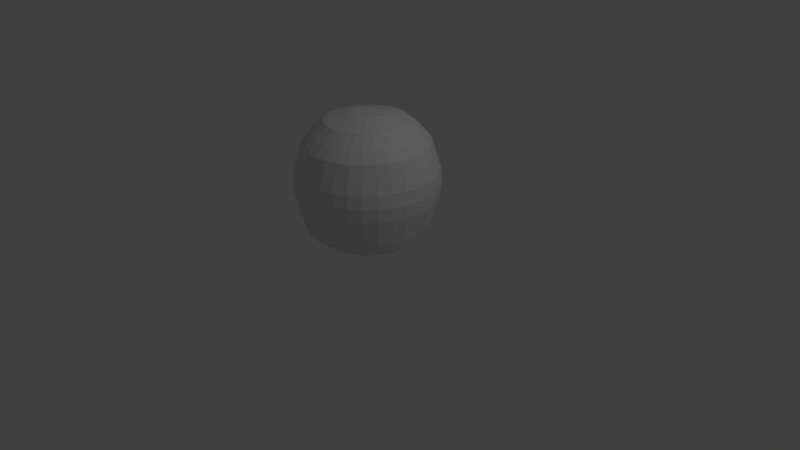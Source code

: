 # Source: Tomato.blend  (saved by Blender 2.78.0; exported with 4.5.12 LTS)
import bpy
from mathutils import Matrix  # noqa: F401  (used for matrix-valued properties, if any)

bpy.ops.wm.read_factory_settings(use_empty=True)
scene = bpy.context.scene
scene.name = 'Scene'

# ---- collections
col_collection_1 = bpy.data.collections.new('Collection 1'); scene.collection.children.link(col_collection_1)

# ---- world
world_world = bpy.data.worlds.new('World'); scene.world = world_world
world_world.color = (0.05088, 0.05088, 0.05088)
world_world.use_sun_shadow = False
world_world.sun_shadow_jitter_overblur = 0.0
world_world.cycles.sampling_method = 'MANUAL'

# ---- cameras
cam_camera = bpy.data.cameras.new('Camera')
cam_camera.clip_end = 100.0
cam_camera.lens = 35.0
cam_camera.sensor_width = 32.0
cam_camera.sensor_height = 18.0
cam_camera.ortho_scale = 7.314
cam_camera.dof.focus_distance = 0.0
cam_camera.dof.aperture_fstop = 128.0

# ---- lights
light_lamp = bpy.data.lights.new('Lamp', 'POINT')
light_lamp.transmission_factor = 0.0
light_lamp.cutoff_distance = 30.0
light_lamp.energy = 100.0
light_lamp.shadow_buffer_clip_start = 1.001
light_lamp.shadow_soft_size = 0.1
light_lamp.shadow_maximum_resolution = 0.006
light_lamp.use_absolute_resolution = True

# ---- meshes
me_cylinder = bpy.data.meshes.new('Cylinder')
me_cylinder.from_pydata([(6.477e-08, 0.2723, -1.0), (7.01e-08, 0.2473, 1.0), (0.05312, 0.2671, -1.0), (0.04824, 0.2425, 1.0), (0.1042, 0.2516, -1.0), (0.09463, 0.2285, 1.0), (0.1513, 0.2264, -1.0), (0.1374, 0.2056, 1.0), (0.1925, 0.1925, -1.0), (0.1749, 0.1749, 1.0), (0.2264, 0.1513, -1.0), (0.2056, 0.1374, 1.0), (0.2516, 0.1042, -1.0), (0.2285, 0.09463, 1.0), (0.2671, 0.05312, -1.0), (0.2425, 0.04824, 1.0), (0.2723, 2.483e-07, -1.0), (0.2473, 2.837e-07, 1.0), (0.2671, -0.05312, -1.0), (0.2425, -0.04824, 1.0), (0.2516, -0.1042, -1.0), (0.2285, -0.09463, 1.0), (0.2264, -0.1513, -1.0), (0.2056, -0.1374, 1.0), (0.1925, -0.1925, -1.0), (0.1749, -0.1749, 1.0), (0.1513, -0.2264, -1.0), (0.1374, -0.2056, 1.0), (0.1042, -0.2516, -1.0), (0.09463, -0.2285, 1.0), (0.05312, -0.2671, -1.0), (0.04824, -0.2425, 1.0), (-2.396e-08, -0.2723, -1.0), (-1.047e-08, -0.2473, 1.0), (-0.05312, -0.2671, -1.0), (-0.04824, -0.2425, 1.0), (-0.1042, -0.2516, -1.0), (-0.09463, -0.2285, 1.0), (-0.1513, -0.2264, -1.0), (-0.1374, -0.2056, 1.0), (-0.1925, -0.1925, -1.0), (-0.1749, -0.1749, 1.0), (-0.2264, -0.1513, -1.0), (-0.2056, -0.1374, 1.0), (-0.2516, -0.1042, -1.0), (-0.2285, -0.09463, 1.0), (-0.2671, -0.05312, -1.0), (-0.2425, -0.04824, 1.0), (-0.2723, 4.906e-07, -1.0), (-0.2473, 5.038e-07, 1.0), (-0.2671, 0.05312, -1.0), (-0.2425, 0.04824, 1.0), (-0.2516, 0.1042, -1.0), (-0.2285, 0.09463, 1.0), (-0.2264, 0.1513, -1.0), (-0.2056, 0.1374, 1.0), (-0.1925, 0.1925, -1.0), (-0.1749, 0.1749, 1.0), (-0.1513, 0.2264, -1.0), (-0.1374, 0.2056, 1.0), (-0.1042, 0.2516, -1.0), (-0.09463, 0.2285, 1.0), (-0.05312, 0.2671, -1.0), (-0.04824, 0.2425, 1.0), (3.378e-08, 0.63, 0.9046), (0.1229, 0.6179, 0.9046), (0.2411, 0.5821, 0.9046), (0.35, 0.5239, 0.9046), (0.4455, 0.4455, 0.9046), (0.5239, 0.35, 0.9046), (0.5821, 0.2411, 0.9046), (0.6179, 0.1229, 0.9046), (0.63, 1.734e-07, 0.9046), (0.6179, -0.1229, 0.9046), (0.5821, -0.2411, 0.9046), (0.5239, -0.35, 0.9046), (0.4455, -0.4455, 0.9046), (0.35, -0.5239, 0.9046), (0.2411, -0.5821, 0.9046), (0.1229, -0.6179, 0.9046), (-1.715e-07, -0.63, 0.9046), (-0.1229, -0.6179, 0.9046), (-0.2411, -0.5821, 0.9046), (-0.35, -0.5239, 0.9046), (-0.4455, -0.4455, 0.9046), (-0.5239, -0.35, 0.9046), (-0.5821, -0.2411, 0.9046), (-0.6179, -0.1229, 0.9046), (-0.63, 7.342e-07, 0.9046), (-0.6179, 0.1229, 0.9046), (-0.5821, 0.2411, 0.9046), (-0.5239, 0.35, 0.9046), (-0.4455, 0.4455, 0.9046), (-0.35, 0.5239, 0.9046), (-0.2411, 0.5821, 0.9046), (-0.1229, 0.6179, 0.9046), (0.1605, 0.8069, 0.7332), (0.3148, 0.7601, 0.7332), (0.457, 0.684, 0.7332), (0.5817, 0.5817, 0.7332), (0.6839, 0.457, 0.7333), (0.7599, 0.3148, 0.7333), (0.8067, 0.1605, 0.7333), (0.8225, 1.178e-07, 0.7333), (0.8067, -0.1605, 0.7333), (0.7599, -0.3148, 0.7333), (0.6839, -0.457, 0.7333), (0.5817, -0.5817, 0.7332), (0.457, -0.684, 0.7332), (0.3148, -0.7601, 0.7332), (0.1605, -0.8069, 0.7332), (-2.46e-07, -0.8227, 0.7332), (-0.1605, -0.8069, 0.7332), (-0.3148, -0.7601, 0.7332), (-0.457, -0.684, 0.7332), (-0.5817, -0.5817, 0.7332), (-0.6839, -0.457, 0.7333), (-0.7599, -0.3148, 0.7333), (-0.8067, -0.1605, 0.7333), (-0.8225, 8.498e-07, 0.7333), (-0.8067, 0.1605, 0.7333), (-0.7599, 0.3148, 0.7333), (-0.6839, 0.457, 0.7333), (-0.5817, 0.5817, 0.7332), (-0.457, 0.684, 0.7332), (-0.3148, 0.7601, 0.7332), (-0.1605, 0.8069, 0.7332), (2.207e-08, 0.8227, 0.7332), (0.1358, 0.6826, -0.9159), (0.2663, 0.643, -0.9159), (0.3867, 0.5787, -0.9159), (0.4921, 0.4921, -0.9159), (0.5787, 0.3867, -0.9159), (0.643, 0.2663, -0.9159), (0.6826, 0.1358, -0.9159), (0.696, 1.477e-07, -0.9159), (0.6826, -0.1358, -0.9159), (0.643, -0.2663, -0.9159), (0.5787, -0.3867, -0.9159), (0.4921, -0.4921, -0.9159), (0.3867, -0.5787, -0.9159), (0.2663, -0.643, -0.9159), (0.1358, -0.6826, -0.9159), (-1.997e-07, -0.696, -0.9159), (-0.1358, -0.6826, -0.9159), (-0.2663, -0.643, -0.9159), (-0.3867, -0.5787, -0.9159), (-0.4921, -0.4921, -0.9159), (-0.5787, -0.3867, -0.9159), (-0.643, -0.2663, -0.9159), (-0.6826, -0.1358, -0.9159), (-0.696, 7.672e-07, -0.9159), (-0.6826, 0.1358, -0.9159), (-0.643, 0.2663, -0.9159), (-0.5787, 0.3867, -0.9159), (-0.4921, 0.4921, -0.9159), (-0.3867, 0.5787, -0.9159), (-0.2663, 0.643, -0.9159), (-0.1358, 0.6826, -0.9159), (2.706e-08, 0.696, -0.9159), (1.183e-08, 0.9291, -0.7389), (0.1813, 0.9112, -0.7389), (0.3555, 0.8583, -0.7389), (0.5162, 0.7725, -0.7389), (0.6569, 0.6569, -0.7389), (0.7725, 0.5162, -0.7389), (0.8583, 0.3555, -0.7389), (0.9112, 0.1813, -0.7389), (0.9291, 9.128e-08, -0.7389), (0.9112, -0.1813, -0.7389), (0.8583, -0.3555, -0.7389), (0.7725, -0.5162, -0.7389), (0.6569, -0.6569, -0.7389), (0.5162, -0.7725, -0.7389), (0.3555, -0.8583, -0.7389), (0.1813, -0.9112, -0.7389), (-2.909e-07, -0.9291, -0.7389), (-0.1813, -0.9112, -0.7389), (-0.3555, -0.8583, -0.7389), (-0.5162, -0.7725, -0.7389), (-0.6569, -0.6569, -0.7389), (-0.7725, -0.5162, -0.7389), (-0.8583, -0.3555, -0.7389), (-0.9112, -0.1812, -0.7389), (-0.9291, 9.182e-07, -0.7389), (-0.9112, 0.1813, -0.7389), (-0.8583, 0.3555, -0.7389), (-0.7725, 0.5162, -0.7389), (-0.6569, 0.6569, -0.7389), (-0.5162, 0.7725, -0.7389), (-0.3555, 0.8583, -0.7389), (-0.1812, 0.9112, -0.7389), (5.907e-09, 0.9525, 0.58), (0.1858, 0.9341, 0.58), (0.3645, 0.8799, 0.58), (0.5291, 0.7918, 0.58), (0.6733, 0.6733, 0.58), (0.7916, 0.5289, 0.5801), (0.8795, 0.3643, 0.5801), (0.9336, 0.1857, 0.5801), (0.9519, 8.695e-08, 0.5801), (0.9336, -0.1857, 0.5801), (0.8795, -0.3643, 0.5801), (0.7916, -0.5289, 0.5801), (0.6733, -0.6733, 0.58), (0.5291, -0.7918, 0.58), (0.3645, -0.8799, 0.58), (0.1858, -0.9341, 0.58), (-3.044e-07, -0.9525, 0.58), (-0.1858, -0.9341, 0.58), (-0.3645, -0.8799, 0.58), (-0.5291, -0.7918, 0.58), (-0.6733, -0.6733, 0.58), (-0.7916, -0.5289, 0.5801), (-0.8795, -0.3643, 0.5801), (-0.9336, -0.1857, 0.5801), (-0.9519, 9.342e-07, 0.5801), (-0.9336, 0.1857, 0.5801), (-0.8795, 0.3643, 0.5801), (-0.7916, 0.5289, 0.5801), (-0.6733, 0.6733, 0.58), (-0.5291, 0.7918, 0.58), (-0.3645, 0.8799, 0.58), (-0.1858, 0.9341, 0.58), (0.1905, 0.9579, -0.608), (0.3737, 0.9023, -0.608), (0.5426, 0.8121, -0.608), (0.6906, 0.6906, -0.608), (0.8121, 0.5426, -0.608), (0.9023, 0.3737, -0.608), (0.9579, 0.1905, -0.608), (0.9766, 8.069e-08, -0.608), (0.9579, -0.1905, -0.608), (0.9023, -0.3737, -0.608), (0.8121, -0.5426, -0.608), (0.6906, -0.6906, -0.608), (0.5426, -0.8121, -0.608), (0.3737, -0.9023, -0.608), (0.1905, -0.9579, -0.608), (-3.143e-07, -0.9766, -0.608), (-0.1905, -0.9579, -0.608), (-0.3737, -0.9023, -0.608), (-0.5426, -0.8121, -0.608), (-0.6906, -0.6906, -0.608), (-0.8121, -0.5426, -0.608), (-0.9023, -0.3737, -0.608), (-0.9579, -0.1905, -0.608), (-0.9766, 9.5e-07, -0.608), (-0.9579, 0.1905, -0.608), (-0.9023, 0.3737, -0.608), (-0.8121, 0.5426, -0.608), (-0.6906, 0.6906, -0.608), (-0.5426, 0.8121, -0.608), (-0.3737, 0.9023, -0.608), (-0.1905, 0.9579, -0.608), (3.893e-09, 0.9766, -0.608), (-5.369e-09, 1.099, -0.0183), (0.2144, 1.078, -0.0183), (0.4206, 1.015, -0.0183), (0.6106, 0.9138, -0.0183), (0.7771, 0.7771, -0.0183), (0.9138, 0.6106, -0.0183), (1.015, 0.4206, -0.0183), (1.078, 0.2144, -0.0183), (1.099, 5.542e-08, -0.0183), (1.078, -0.2144, -0.0183), (1.015, -0.4206, -0.0183), (0.9138, -0.6106, -0.0183), (0.7771, -0.7771, -0.0183), (0.6106, -0.9138, -0.0183), (0.4206, -1.015, -0.0183), (0.2144, -1.078, -0.0183), (-3.635e-07, -1.099, -0.0183), (-0.2144, -1.078, -0.0183), (-0.4206, -1.015, -0.0183), (-0.6106, -0.9138, -0.0183), (-0.7771, -0.7771, -0.0183), (-0.9138, -0.6106, -0.0183), (-1.015, -0.4206, -0.0183), (-1.078, -0.2144, -0.0183), (-1.099, 1.034e-06, -0.0183), (-1.078, 0.2144, -0.0183), (-1.015, 0.4206, -0.0183), (-0.9138, 0.6106, -0.0183), (-0.7771, 0.7771, -0.0183), (-0.6106, 0.9138, -0.0183), (-0.4206, 1.015, -0.0183), (-0.2144, 1.078, -0.0183), (-3.994e-09, 1.081, 0.1785), (0.2108, 1.06, 0.1785), (0.4135, 0.9983, 0.1785), (0.6003, 0.8984, 0.1785), (0.7641, 0.7641, 0.1785), (0.8984, 0.6003, 0.1785), (0.9983, 0.4135, 0.1785), (1.06, 0.2108, 0.1785), (1.081, 5.927e-08, 0.1785), (1.06, -0.2108, 0.1785), (0.9983, -0.4135, 0.1785), (0.8984, -0.6003, 0.1785), (0.7641, -0.7641, 0.1785), (0.6003, -0.8984, 0.1785), (0.4135, -0.9983, 0.1785), (0.2108, -1.06, 0.1785), (-3.561e-07, -1.081, 0.1785), (-0.2108, -1.06, 0.1785), (-0.4135, -0.9983, 0.1785), (-0.6003, -0.8984, 0.1785), (-0.7641, -0.7641, 0.1785), (-0.8984, -0.6003, 0.1785), (-0.9983, -0.4135, 0.1785), (-1.06, -0.2108, 0.1785), (-1.081, 1.021e-06, 0.1785), (-1.06, 0.2108, 0.1785), (-0.9983, 0.4135, 0.1785), (-0.8984, 0.6003, 0.1785), (-0.7641, 0.7641, 0.1785), (-0.6003, 0.8984, 0.1785), (-0.4135, 0.9983, 0.1785), (-0.2108, 1.06, 0.1785), (0.2104, 1.058, -0.2248), (0.4126, 0.9962, -0.2248), (0.599, 0.8965, -0.2248), (0.7624, 0.7624, -0.2248), (0.8965, 0.599, -0.2248), (0.9962, 0.4126, -0.2248), (1.058, 0.2104, -0.2248), (1.078, 5.969e-08, -0.2248), (1.058, -0.2104, -0.2248), (0.9962, -0.4126, -0.2248), (0.8965, -0.599, -0.2248), (0.7624, -0.7624, -0.2248), (0.599, -0.8965, -0.2248), (0.4126, -0.9962, -0.2248), (0.2104, -1.058, -0.2248), (-3.551e-07, -1.078, -0.2248), (-0.2104, -1.058, -0.2248), (-0.4126, -0.9962, -0.2248), (-0.5991, -0.8965, -0.2248), (-0.7624, -0.7624, -0.2248), (-0.8965, -0.599, -0.2248), (-0.9962, -0.4126, -0.2248), (-1.058, -0.2104, -0.2248), (-1.078, 1.019e-06, -0.2248), (-1.058, 0.2104, -0.2248), (-0.9962, 0.4126, -0.2248), (-0.8965, 0.5991, -0.2248), (-0.7624, 0.7624, -0.2248), (-0.599, 0.8965, -0.2248), (-0.4126, 0.9962, -0.2248), (-0.2104, 1.058, -0.2248), (-3.791e-09, 1.078, -0.2248)], [], [(64, 1, 3, 65), (65, 3, 5, 66), (66, 5, 7, 67), (67, 7, 9, 68), (68, 9, 11, 69), (69, 11, 13, 70), (70, 13, 15, 71), (71, 15, 17, 72), (72, 17, 19, 73), (73, 19, 21, 74), (74, 21, 23, 75), (75, 23, 25, 76), (76, 25, 27, 77), (77, 27, 29, 78), (78, 29, 31, 79), (79, 31, 33, 80), (80, 33, 35, 81), (81, 35, 37, 82), (82, 37, 39, 83), (83, 39, 41, 84), (84, 41, 43, 85), (85, 43, 45, 86), (86, 45, 47, 87), (87, 47, 49, 88), (88, 49, 51, 89), (89, 51, 53, 90), (90, 53, 55, 91), (91, 55, 57, 92), (92, 57, 59, 93), (93, 59, 61, 94), (3, 1, 63, 61, 59, 57, 55, 53, 51, 49, 47, 45, 43, 41, 39, 37, 35, 33, 31, 29, 27, 25, 23, 21, 19, 17, 15, 13, 11, 9, 7, 5), (94, 61, 63, 95), (95, 63, 1, 64), (0, 2, 4, 6, 8, 10, 12, 14, 16, 18, 20, 22, 24, 26, 28, 30, 32, 34, 36, 38, 40, 42, 44, 46, 48, 50, 52, 54, 56, 58, 60, 62), (126, 95, 64, 127), (125, 94, 95, 126), (124, 93, 94, 125), (123, 92, 93, 124), (122, 91, 92, 123), (121, 90, 91, 122), (120, 89, 90, 121), (119, 88, 89, 120), (118, 87, 88, 119), (117, 86, 87, 118), (116, 85, 86, 117), (115, 84, 85, 116), (114, 83, 84, 115), (113, 82, 83, 114), (112, 81, 82, 113), (111, 80, 81, 112), (110, 79, 80, 111), (109, 78, 79, 110), (108, 77, 78, 109), (107, 76, 77, 108), (106, 75, 76, 107), (105, 74, 75, 106), (104, 73, 74, 105), (103, 72, 73, 104), (102, 71, 72, 103), (101, 70, 71, 102), (100, 69, 70, 101), (99, 68, 69, 100), (98, 67, 68, 99), (97, 66, 67, 98), (96, 65, 66, 97), (127, 64, 65, 96), (192, 127, 96, 193), (193, 96, 97, 194), (194, 97, 98, 195), (195, 98, 99, 196), (196, 99, 100, 197), (197, 100, 101, 198), (198, 101, 102, 199), (199, 102, 103, 200), (200, 103, 104, 201), (201, 104, 105, 202), (202, 105, 106, 203), (203, 106, 107, 204), (204, 107, 108, 205), (205, 108, 109, 206), (206, 109, 110, 207), (207, 110, 111, 208), (208, 111, 112, 209), (209, 112, 113, 210), (210, 113, 114, 211), (211, 114, 115, 212), (212, 115, 116, 213), (213, 116, 117, 214), (214, 117, 118, 215), (215, 118, 119, 216), (216, 119, 120, 217), (217, 120, 121, 218), (218, 121, 122, 219), (219, 122, 123, 220), (220, 123, 124, 221), (221, 124, 125, 222), (222, 125, 126, 223), (223, 126, 127, 192), (62, 158, 159, 0), (60, 157, 158, 62), (58, 156, 157, 60), (56, 155, 156, 58), (54, 154, 155, 56), (52, 153, 154, 54), (50, 152, 153, 52), (48, 151, 152, 50), (46, 150, 151, 48), (44, 149, 150, 46), (42, 148, 149, 44), (40, 147, 148, 42), (38, 146, 147, 40), (36, 145, 146, 38), (34, 144, 145, 36), (32, 143, 144, 34), (30, 142, 143, 32), (28, 141, 142, 30), (26, 140, 141, 28), (24, 139, 140, 26), (22, 138, 139, 24), (20, 137, 138, 22), (18, 136, 137, 20), (16, 135, 136, 18), (14, 134, 135, 16), (12, 133, 134, 14), (10, 132, 133, 12), (8, 131, 132, 10), (6, 130, 131, 8), (4, 129, 130, 6), (2, 128, 129, 4), (0, 159, 128, 2), (158, 191, 160, 159), (157, 190, 191, 158), (156, 189, 190, 157), (155, 188, 189, 156), (154, 187, 188, 155), (153, 186, 187, 154), (152, 185, 186, 153), (151, 184, 185, 152), (150, 183, 184, 151), (149, 182, 183, 150), (148, 181, 182, 149), (147, 180, 181, 148), (146, 179, 180, 147), (145, 178, 179, 146), (144, 177, 178, 145), (143, 176, 177, 144), (142, 175, 176, 143), (141, 174, 175, 142), (140, 173, 174, 141), (139, 172, 173, 140), (138, 171, 172, 139), (137, 170, 171, 138), (136, 169, 170, 137), (135, 168, 169, 136), (134, 167, 168, 135), (133, 166, 167, 134), (132, 165, 166, 133), (131, 164, 165, 132), (130, 163, 164, 131), (129, 162, 163, 130), (128, 161, 162, 129), (159, 160, 161, 128), (319, 223, 192, 288), (318, 222, 223, 319), (317, 221, 222, 318), (316, 220, 221, 317), (315, 219, 220, 316), (314, 218, 219, 315), (313, 217, 218, 314), (312, 216, 217, 313), (311, 215, 216, 312), (310, 214, 215, 311), (309, 213, 214, 310), (308, 212, 213, 309), (307, 211, 212, 308), (306, 210, 211, 307), (305, 209, 210, 306), (304, 208, 209, 305), (303, 207, 208, 304), (302, 206, 207, 303), (301, 205, 206, 302), (300, 204, 205, 301), (299, 203, 204, 300), (298, 202, 203, 299), (297, 201, 202, 298), (296, 200, 201, 297), (295, 199, 200, 296), (294, 198, 199, 295), (293, 197, 198, 294), (292, 196, 197, 293), (291, 195, 196, 292), (290, 194, 195, 291), (289, 193, 194, 290), (288, 192, 193, 289), (160, 255, 224, 161), (161, 224, 225, 162), (162, 225, 226, 163), (163, 226, 227, 164), (164, 227, 228, 165), (165, 228, 229, 166), (166, 229, 230, 167), (167, 230, 231, 168), (168, 231, 232, 169), (169, 232, 233, 170), (170, 233, 234, 171), (171, 234, 235, 172), (172, 235, 236, 173), (173, 236, 237, 174), (174, 237, 238, 175), (175, 238, 239, 176), (176, 239, 240, 177), (177, 240, 241, 178), (178, 241, 242, 179), (179, 242, 243, 180), (180, 243, 244, 181), (181, 244, 245, 182), (182, 245, 246, 183), (183, 246, 247, 184), (184, 247, 248, 185), (185, 248, 249, 186), (186, 249, 250, 187), (187, 250, 251, 188), (188, 251, 252, 189), (189, 252, 253, 190), (190, 253, 254, 191), (191, 254, 255, 160), (351, 256, 257, 320), (320, 257, 258, 321), (321, 258, 259, 322), (322, 259, 260, 323), (323, 260, 261, 324), (324, 261, 262, 325), (325, 262, 263, 326), (326, 263, 264, 327), (327, 264, 265, 328), (328, 265, 266, 329), (329, 266, 267, 330), (330, 267, 268, 331), (331, 268, 269, 332), (332, 269, 270, 333), (333, 270, 271, 334), (334, 271, 272, 335), (335, 272, 273, 336), (336, 273, 274, 337), (337, 274, 275, 338), (338, 275, 276, 339), (339, 276, 277, 340), (340, 277, 278, 341), (341, 278, 279, 342), (342, 279, 280, 343), (343, 280, 281, 344), (344, 281, 282, 345), (345, 282, 283, 346), (346, 283, 284, 347), (347, 284, 285, 348), (348, 285, 286, 349), (349, 286, 287, 350), (350, 287, 256, 351), (256, 288, 289, 257), (257, 289, 290, 258), (258, 290, 291, 259), (259, 291, 292, 260), (260, 292, 293, 261), (261, 293, 294, 262), (262, 294, 295, 263), (263, 295, 296, 264), (264, 296, 297, 265), (265, 297, 298, 266), (266, 298, 299, 267), (267, 299, 300, 268), (268, 300, 301, 269), (269, 301, 302, 270), (270, 302, 303, 271), (271, 303, 304, 272), (272, 304, 305, 273), (273, 305, 306, 274), (274, 306, 307, 275), (275, 307, 308, 276), (276, 308, 309, 277), (277, 309, 310, 278), (278, 310, 311, 279), (279, 311, 312, 280), (280, 312, 313, 281), (281, 313, 314, 282), (282, 314, 315, 283), (283, 315, 316, 284), (284, 316, 317, 285), (285, 317, 318, 286), (286, 318, 319, 287), (287, 319, 288, 256), (254, 350, 351, 255), (253, 349, 350, 254), (252, 348, 349, 253), (251, 347, 348, 252), (250, 346, 347, 251), (249, 345, 346, 250), (248, 344, 345, 249), (247, 343, 344, 248), (246, 342, 343, 247), (245, 341, 342, 246), (244, 340, 341, 245), (243, 339, 340, 244), (242, 338, 339, 243), (241, 337, 338, 242), (240, 336, 337, 241), (239, 335, 336, 240), (238, 334, 335, 239), (237, 333, 334, 238), (236, 332, 333, 237), (235, 331, 332, 236), (234, 330, 331, 235), (233, 329, 330, 234), (232, 328, 329, 233), (231, 327, 328, 232), (230, 326, 327, 231), (229, 325, 326, 230), (228, 324, 325, 229), (227, 323, 324, 228), (226, 322, 323, 227), (225, 321, 322, 226), (224, 320, 321, 225), (255, 351, 320, 224)])
_uv = me_cylinder.uv_layers.new(name='UVMap')
_uv.uv.foreach_set('vector', [0.2275, 0.806, 0.3545, 0.6514, 0.3708, 0.6622, 0.2764, 0.8387, 0.2764, 0.8387, 0.3708, 0.6622, 0.3889, 0.6697, 0.3307, 0.8612, 0.3307, 0.8612, 0.3889, 0.6697, 0.408, 0.6735, 0.3883, 0.8726, 0.3883, 0.8726, 0.408, 0.6735, 0.4275, 0.6734, 0.4471, 0.8726, 0.4471, 0.8726, 0.4275, 0.6734, 0.4467, 0.6696, 0.5047, 0.8612, 0.5047, 0.8612, 0.4467, 0.6696, 0.4647, 0.6621, 0.559, 0.8387, 0.559, 0.8387, 0.4647, 0.6621, 0.481, 0.6513, 0.6078, 0.806, 0.6078, 0.806, 0.481, 0.6513, 0.4948, 0.6375, 0.6494, 0.7645, 0.6494, 0.7645, 0.4948, 0.6375, 0.5056, 0.6212, 0.682, 0.7156, 0.682, 0.7156, 0.5056, 0.6212, 0.5131, 0.6032, 0.7045, 0.6614, 0.7045, 0.6614, 0.5131, 0.6032, 0.5168, 0.584, 0.716, 0.6037, 0.716, 0.6037, 0.5168, 0.584, 0.5168, 0.5645, 0.716, 0.545, 0.716, 0.545, 0.5168, 0.5645, 0.513, 0.5453, 0.7045, 0.4873, 0.7045, 0.4873, 0.513, 0.5453, 0.5055, 0.5273, 0.682, 0.4331, 0.682, 0.4331, 0.5055, 0.5273, 0.4946, 0.5111, 0.6494, 0.3842, 0.6494, 0.3842, 0.4946, 0.5111, 0.4808, 0.4973, 0.6078, 0.3426, 0.6078, 0.3426, 0.4808, 0.4973, 0.4645, 0.4865, 0.559, 0.31, 0.559, 0.31, 0.4645, 0.4865, 0.4465, 0.479, 0.5047, 0.2875, 0.5047, 0.2875, 0.4465, 0.479, 0.4273, 0.4752, 0.447, 0.276, 0.447, 0.276, 0.4273, 0.4752, 0.4078, 0.4752, 0.3883, 0.276, 0.3883, 0.276, 0.4078, 0.4752, 0.3886, 0.4791, 0.3307, 0.2875, 0.3307, 0.2875, 0.3886, 0.4791, 0.3706, 0.4865, 0.2764, 0.31, 0.2764, 0.31, 0.3706, 0.4865, 0.3544, 0.4974, 0.2275, 0.3426, 0.2275, 0.3426, 0.3544, 0.4974, 0.3406, 0.5112, 0.186, 0.3842, 0.186, 0.3842, 0.3406, 0.5112, 0.3297, 0.5275, 0.1533, 0.433, 0.1533, 0.433, 0.3297, 0.5275, 0.3223, 0.5455, 0.1308, 0.4873, 0.1308, 0.4873, 0.3223, 0.5455, 0.3185, 0.5647, 0.1194, 0.545, 0.1194, 0.545, 0.3185, 0.5647, 0.3185, 0.5842, 0.1194, 0.6037, 0.1194, 0.6037, 0.3185, 0.5842, 0.3224, 0.6034, 0.1308, 0.6614, 0.1308, 0.6614, 0.3224, 0.6034, 0.3298, 0.6214, 0.1533, 0.7156, 0.3708, 0.6622, 0.3545, 0.6514, 0.3407, 0.6376, 0.3298, 0.6214, 0.3224, 0.6034, 0.3185, 0.5842, 0.3185, 0.5647, 0.3223, 0.5455, 0.3297, 0.5275, 0.3406, 0.5112, 0.3544, 0.4974, 0.3706, 0.4865, 0.3886, 0.4791, 0.4078, 0.4752, 0.4273, 0.4752, 0.4465, 0.479, 0.4645, 0.4865, 0.4808, 0.4973, 0.4946, 0.5111, 0.5055, 0.5273, 0.513, 0.5453, 0.5168, 0.5645, 0.5168, 0.584, 0.5131, 0.6032, 0.5056, 0.6212, 0.4948, 0.6375, 0.481, 0.6513, 0.4647, 0.6621, 0.4467, 0.6696, 0.4275, 0.6734, 0.408, 0.6735, 0.3889, 0.6697, 0.1533, 0.7156, 0.3298, 0.6214, 0.3407, 0.6376, 0.186, 0.7645, 0.186, 0.7645, 0.3407, 0.6376, 0.3545, 0.6514, 0.2275, 0.806, 0.2267, 0.2006, 0.2276, 0.2008, 0.2285, 0.2011, 0.2292, 0.2016, 0.2299, 0.2022, 0.2305, 0.203, 0.2308, 0.2038, 0.231, 0.2047, 0.2311, 0.2057, 0.2309, 0.2066, 0.2306, 0.2075, 0.2301, 0.2082, 0.2295, 0.2089, 0.2287, 0.2095, 0.2278, 0.2098, 0.2269, 0.21, 0.226, 0.2101, 0.2251, 0.2099, 0.2242, 0.2096, 0.2234, 0.2091, 0.2228, 0.2084, 0.2222, 0.2077, 0.2218, 0.2068, 0.2216, 0.2059, 0.2216, 0.205, 0.2218, 0.2041, 0.2221, 0.2032, 0.2226, 0.2024, 0.2232, 0.2018, 0.224, 0.2012, 0.2248, 0.2008, 0.2257, 0.2006, 0.2171, 0.1091, 0.213, 0.07004, 0.2397, 0.07004, 0.2361, 0.1092, 0.1985, 0.1128, 0.1869, 0.07524, 0.213, 0.07004, 0.2171, 0.1091, 0.181, 0.12, 0.1623, 0.08544, 0.1869, 0.07524, 0.1985, 0.1128, 0.1652, 0.1304, 0.1401, 0.1002, 0.1623, 0.08544, 0.181, 0.12, 0.1518, 0.1438, 0.1212, 0.1191, 0.1401, 0.1002, 0.1652, 0.1304, 0.1412, 0.1595, 0.1064, 0.1412, 0.1212, 0.1191, 0.1518, 0.1438, 0.1339, 0.177, 0.09624, 0.1659, 0.1064, 0.1412, 0.1412, 0.1595, 0.1302, 0.1956, 0.09104, 0.192, 0.09624, 0.1659, 0.1339, 0.177, 0.1301, 0.2145, 0.09104, 0.2187, 0.09104, 0.192, 0.1302, 0.1956, 0.1338, 0.2331, 0.09624, 0.2448, 0.09104, 0.2187, 0.1301, 0.2145, 0.141, 0.2507, 0.1064, 0.2694, 0.09624, 0.2448, 0.1338, 0.2331, 0.1514, 0.2664, 0.1212, 0.2916, 0.1064, 0.2694, 0.141, 0.2507, 0.1648, 0.2799, 0.1401, 0.3104, 0.1212, 0.2916, 0.1514, 0.2664, 0.1805, 0.2905, 0.1623, 0.3252, 0.1401, 0.3104, 0.1648, 0.2799, 0.198, 0.2978, 0.1869, 0.3354, 0.1623, 0.3252, 0.1805, 0.2905, 0.2166, 0.3015, 0.213, 0.3406, 0.1869, 0.3354, 0.198, 0.2978, 0.2355, 0.3016, 0.2397, 0.3406, 0.213, 0.3406, 0.2166, 0.3015, 0.2541, 0.2979, 0.2658, 0.3354, 0.2397, 0.3406, 0.2355, 0.3016, 0.2717, 0.2907, 0.2904, 0.3252, 0.2658, 0.3354, 0.2541, 0.2979, 0.2874, 0.2802, 0.3126, 0.3104, 0.2904, 0.3252, 0.2717, 0.2907, 0.3009, 0.2669, 0.3314, 0.2916, 0.3126, 0.3104, 0.2874, 0.2802, 0.3115, 0.2511, 0.3462, 0.2694, 0.3314, 0.2916, 0.3009, 0.2669, 0.3188, 0.2336, 0.3564, 0.2448, 0.3462, 0.2694, 0.3115, 0.2511, 0.3225, 0.2151, 0.3616, 0.2187, 0.3564, 0.2448, 0.3188, 0.2336, 0.3226, 0.1961, 0.3616, 0.192, 0.3616, 0.2187, 0.3225, 0.2151, 0.3189, 0.1775, 0.3564, 0.1659, 0.3616, 0.192, 0.3226, 0.1961, 0.3117, 0.16, 0.3462, 0.1412, 0.3564, 0.1659, 0.3189, 0.1775, 0.3012, 0.1442, 0.3314, 0.1191, 0.3462, 0.1412, 0.3117, 0.16, 0.2879, 0.1308, 0.3126, 0.1002, 0.3314, 0.1191, 0.3012, 0.1442, 0.2721, 0.1202, 0.2904, 0.08544, 0.3126, 0.1002, 0.2879, 0.1308, 0.2546, 0.1129, 0.2658, 0.07524, 0.2904, 0.08544, 0.2721, 0.1202, 0.2361, 0.1092, 0.2397, 0.07004, 0.2658, 0.07524, 0.2546, 0.1129, 0.2345, 0.1243, 0.2361, 0.1092, 0.2546, 0.1129, 0.2501, 0.1275, 0.2501, 0.1275, 0.2546, 0.1129, 0.2721, 0.1202, 0.2649, 0.1336, 0.2649, 0.1336, 0.2721, 0.1202, 0.2879, 0.1308, 0.2781, 0.1425, 0.2781, 0.1425, 0.2879, 0.1308, 0.3012, 0.1442, 0.2894, 0.1538, 0.2894, 0.1538, 0.3012, 0.1442, 0.3117, 0.16, 0.2982, 0.1671, 0.2982, 0.1671, 0.3117, 0.16, 0.3189, 0.1775, 0.3043, 0.1819, 0.3043, 0.1819, 0.3189, 0.1775, 0.3226, 0.1961, 0.3074, 0.1975, 0.3074, 0.1975, 0.3226, 0.1961, 0.3225, 0.2151, 0.3073, 0.2135, 0.3073, 0.2135, 0.3225, 0.2151, 0.3188, 0.2336, 0.3042, 0.2291, 0.3042, 0.2291, 0.3188, 0.2336, 0.3115, 0.2511, 0.298, 0.2439, 0.298, 0.2439, 0.3115, 0.2511, 0.3009, 0.2669, 0.2891, 0.2571, 0.2891, 0.2571, 0.3009, 0.2669, 0.2874, 0.2802, 0.2778, 0.2684, 0.2778, 0.2684, 0.2874, 0.2802, 0.2717, 0.2907, 0.2645, 0.2772, 0.2645, 0.2772, 0.2717, 0.2907, 0.2541, 0.2979, 0.2498, 0.2833, 0.2498, 0.2833, 0.2541, 0.2979, 0.2355, 0.3016, 0.2341, 0.2864, 0.2341, 0.2864, 0.2355, 0.3016, 0.2166, 0.3015, 0.2182, 0.2863, 0.2182, 0.2863, 0.2166, 0.3015, 0.198, 0.2978, 0.2025, 0.2832, 0.2025, 0.2832, 0.198, 0.2978, 0.1805, 0.2905, 0.1878, 0.277, 0.1878, 0.277, 0.1805, 0.2905, 0.1648, 0.2799, 0.1746, 0.2681, 0.1746, 0.2681, 0.1648, 0.2799, 0.1514, 0.2664, 0.1633, 0.2568, 0.1633, 0.2568, 0.1514, 0.2664, 0.141, 0.2507, 0.1545, 0.2435, 0.1545, 0.2435, 0.141, 0.2507, 0.1338, 0.2331, 0.1484, 0.2288, 0.1484, 0.2288, 0.1338, 0.2331, 0.1301, 0.2145, 0.1453, 0.2131, 0.1453, 0.2131, 0.1301, 0.2145, 0.1302, 0.1956, 0.1453, 0.1972, 0.1453, 0.1972, 0.1302, 0.1956, 0.1339, 0.177, 0.1485, 0.1815, 0.1485, 0.1815, 0.1339, 0.177, 0.1412, 0.1595, 0.1546, 0.1668, 0.1546, 0.1668, 0.1412, 0.1595, 0.1518, 0.1438, 0.1635, 0.1536, 0.1635, 0.1536, 0.1518, 0.1438, 0.1652, 0.1304, 0.1748, 0.1423, 0.1748, 0.1423, 0.1652, 0.1304, 0.181, 0.12, 0.1881, 0.1335, 0.1881, 0.1335, 0.181, 0.12, 0.1985, 0.1128, 0.2029, 0.1274, 0.2029, 0.1274, 0.1985, 0.1128, 0.2171, 0.1091, 0.2185, 0.1243, 0.2185, 0.1243, 0.2171, 0.1091, 0.2361, 0.1092, 0.2345, 0.1243, 0.2257, 0.2006, 0.2248, 0.1932, 0.2272, 0.1931, 0.2267, 0.2006, 0.2248, 0.2008, 0.2225, 0.1937, 0.2248, 0.1932, 0.2257, 0.2006, 0.224, 0.2012, 0.2203, 0.1947, 0.2225, 0.1937, 0.2248, 0.2008, 0.2232, 0.2018, 0.2183, 0.1961, 0.2203, 0.1947, 0.224, 0.2012, 0.2226, 0.2024, 0.2166, 0.1978, 0.2183, 0.1961, 0.2232, 0.2018, 0.2221, 0.2032, 0.2154, 0.1998, 0.2166, 0.1978, 0.2226, 0.2024, 0.2218, 0.2041, 0.2145, 0.2021, 0.2154, 0.1998, 0.2221, 0.2032, 0.2216, 0.205, 0.2141, 0.2045, 0.2145, 0.2021, 0.2218, 0.2041, 0.2216, 0.2059, 0.2142, 0.2069, 0.2141, 0.2045, 0.2216, 0.205, 0.2218, 0.2068, 0.2147, 0.2092, 0.2142, 0.2069, 0.2216, 0.2059, 0.2222, 0.2077, 0.2157, 0.2114, 0.2147, 0.2092, 0.2218, 0.2068, 0.2228, 0.2084, 0.2171, 0.2134, 0.2157, 0.2114, 0.2222, 0.2077, 0.2234, 0.2091, 0.2188, 0.215, 0.2171, 0.2134, 0.2228, 0.2084, 0.2242, 0.2096, 0.2208, 0.2163, 0.2188, 0.215, 0.2234, 0.2091, 0.2251, 0.2099, 0.2231, 0.2172, 0.2208, 0.2163, 0.2242, 0.2096, 0.226, 0.2101, 0.2255, 0.2176, 0.2231, 0.2172, 0.2251, 0.2099, 0.2269, 0.21, 0.2279, 0.2175, 0.2255, 0.2176, 0.226, 0.2101, 0.2278, 0.2098, 0.2302, 0.217, 0.2279, 0.2175, 0.2269, 0.21, 0.2287, 0.2095, 0.2324, 0.216, 0.2302, 0.217, 0.2278, 0.2098, 0.2295, 0.2089, 0.2344, 0.2146, 0.2324, 0.216, 0.2287, 0.2095, 0.2301, 0.2082, 0.236, 0.2129, 0.2344, 0.2146, 0.2295, 0.2089, 0.2306, 0.2075, 0.2373, 0.2108, 0.236, 0.2129, 0.2301, 0.2082, 0.2309, 0.2066, 0.2382, 0.2086, 0.2373, 0.2108, 0.2306, 0.2075, 0.2311, 0.2057, 0.2386, 0.2062, 0.2382, 0.2086, 0.2309, 0.2066, 0.231, 0.2047, 0.2385, 0.2038, 0.2386, 0.2062, 0.2311, 0.2057, 0.2308, 0.2038, 0.238, 0.2015, 0.2385, 0.2038, 0.231, 0.2047, 0.2305, 0.203, 0.237, 0.1993, 0.238, 0.2015, 0.2308, 0.2038, 0.2299, 0.2022, 0.2356, 0.1973, 0.237, 0.1993, 0.2305, 0.203, 0.2292, 0.2016, 0.2339, 0.1956, 0.2356, 0.1973, 0.2299, 0.2022, 0.2285, 0.2011, 0.2318, 0.1944, 0.2339, 0.1956, 0.2292, 0.2016, 0.2276, 0.2008, 0.2296, 0.1935, 0.2318, 0.1944, 0.2285, 0.2011, 0.2267, 0.2006, 0.2272, 0.1931, 0.2296, 0.1935, 0.2276, 0.2008, 0.2248, 0.1932, 0.2242, 0.1879, 0.2276, 0.1878, 0.2272, 0.1931, 0.2225, 0.1937, 0.2208, 0.1886, 0.2242, 0.1879, 0.2248, 0.1932, 0.2203, 0.1947, 0.2177, 0.19, 0.2208, 0.1886, 0.2225, 0.1937, 0.2183, 0.1961, 0.2149, 0.192, 0.2177, 0.19, 0.2203, 0.1947, 0.2166, 0.1978, 0.2125, 0.1945, 0.2149, 0.192, 0.2183, 0.1961, 0.2154, 0.1998, 0.2106, 0.1974, 0.2125, 0.1945, 0.2166, 0.1978, 0.2145, 0.2021, 0.2094, 0.2006, 0.2106, 0.1974, 0.2154, 0.1998, 0.2141, 0.2045, 0.2088, 0.204, 0.2094, 0.2006, 0.2145, 0.2021, 0.2142, 0.2069, 0.2089, 0.2075, 0.2088, 0.204, 0.2141, 0.2045, 0.2147, 0.2092, 0.2096, 0.2108, 0.2089, 0.2075, 0.2142, 0.2069, 0.2157, 0.2114, 0.211, 0.214, 0.2096, 0.2108, 0.2147, 0.2092, 0.2171, 0.2134, 0.213, 0.2168, 0.211, 0.214, 0.2157, 0.2114, 0.2188, 0.215, 0.2155, 0.2192, 0.213, 0.2168, 0.2171, 0.2134, 0.2208, 0.2163, 0.2184, 0.221, 0.2155, 0.2192, 0.2188, 0.215, 0.2231, 0.2172, 0.2216, 0.2223, 0.2184, 0.221, 0.2208, 0.2163, 0.2255, 0.2176, 0.225, 0.2229, 0.2216, 0.2223, 0.2231, 0.2172, 0.2279, 0.2175, 0.2285, 0.2228, 0.225, 0.2229, 0.2255, 0.2176, 0.2302, 0.217, 0.2318, 0.222, 0.2285, 0.2228, 0.2279, 0.2175, 0.2324, 0.216, 0.235, 0.2206, 0.2318, 0.222, 0.2302, 0.217, 0.2344, 0.2146, 0.2378, 0.2186, 0.235, 0.2206, 0.2324, 0.216, 0.236, 0.2129, 0.2402, 0.2162, 0.2378, 0.2186, 0.2344, 0.2146, 0.2373, 0.2108, 0.242, 0.2132, 0.2402, 0.2162, 0.236, 0.2129, 0.2382, 0.2086, 0.2433, 0.21, 0.242, 0.2132, 0.2373, 0.2108, 0.2386, 0.2062, 0.2439, 0.2066, 0.2433, 0.21, 0.2382, 0.2086, 0.2385, 0.2038, 0.2438, 0.2032, 0.2439, 0.2066, 0.2386, 0.2062, 0.238, 0.2015, 0.243, 0.1998, 0.2438, 0.2032, 0.2385, 0.2038, 0.237, 0.1993, 0.2416, 0.1967, 0.243, 0.1998, 0.238, 0.2015, 0.2356, 0.1973, 0.2396, 0.1939, 0.2416, 0.1967, 0.237, 0.1993, 0.2339, 0.1956, 0.2372, 0.1915, 0.2396, 0.1939, 0.2356, 0.1973, 0.2318, 0.1944, 0.2342, 0.1896, 0.2372, 0.1915, 0.2339, 0.1956, 0.2296, 0.1935, 0.231, 0.1884, 0.2342, 0.1896, 0.2318, 0.1944, 0.2272, 0.1931, 0.2276, 0.1878, 0.231, 0.1884, 0.2296, 0.1935, 0.2199, 0.1395, 0.2185, 0.1243, 0.2345, 0.1243, 0.2328, 0.1395, 0.2072, 0.142, 0.2029, 0.1274, 0.2185, 0.1243, 0.2199, 0.1395, 0.1952, 0.147, 0.1881, 0.1335, 0.2029, 0.1274, 0.2072, 0.142, 0.1844, 0.1542, 0.1748, 0.1423, 0.1881, 0.1335, 0.1952, 0.147, 0.1752, 0.1634, 0.1635, 0.1536, 0.1748, 0.1423, 0.1844, 0.1542, 0.168, 0.1741, 0.1546, 0.1668, 0.1635, 0.1536, 0.1752, 0.1634, 0.163, 0.1861, 0.1485, 0.1815, 0.1546, 0.1668, 0.168, 0.1741, 0.1605, 0.1988, 0.1453, 0.1972, 0.1485, 0.1815, 0.163, 0.1861, 0.1605, 0.2118, 0.1453, 0.2131, 0.1453, 0.1972, 0.1605, 0.1988, 0.163, 0.2245, 0.1484, 0.2288, 0.1453, 0.2131, 0.1605, 0.2118, 0.168, 0.2365, 0.1545, 0.2435, 0.1484, 0.2288, 0.163, 0.2245, 0.1752, 0.2473, 0.1633, 0.2568, 0.1545, 0.2435, 0.168, 0.2365, 0.1844, 0.2564, 0.1746, 0.2681, 0.1633, 0.2568, 0.1752, 0.2473, 0.1951, 0.2637, 0.1878, 0.277, 0.1746, 0.2681, 0.1844, 0.2564, 0.2071, 0.2686, 0.2025, 0.2832, 0.1878, 0.277, 0.1951, 0.2637, 0.2198, 0.2712, 0.2182, 0.2863, 0.2025, 0.2832, 0.2071, 0.2686, 0.2328, 0.2712, 0.2341, 0.2864, 0.2182, 0.2863, 0.2198, 0.2712, 0.2455, 0.2686, 0.2498, 0.2833, 0.2341, 0.2864, 0.2328, 0.2712, 0.2575, 0.2637, 0.2645, 0.2772, 0.2498, 0.2833, 0.2455, 0.2686, 0.2683, 0.2565, 0.2778, 0.2684, 0.2645, 0.2772, 0.2575, 0.2637, 0.2774, 0.2473, 0.2891, 0.2571, 0.2778, 0.2684, 0.2683, 0.2565, 0.2847, 0.2365, 0.298, 0.2439, 0.2891, 0.2571, 0.2774, 0.2473, 0.2896, 0.2246, 0.3042, 0.2291, 0.298, 0.2439, 0.2847, 0.2365, 0.2922, 0.2118, 0.3073, 0.2135, 0.3042, 0.2291, 0.2896, 0.2246, 0.2922, 0.1989, 0.3074, 0.1975, 0.3073, 0.2135, 0.2922, 0.2118, 0.2896, 0.1862, 0.3043, 0.1819, 0.3074, 0.1975, 0.2922, 0.1989, 0.2847, 0.1742, 0.2982, 0.1671, 0.3043, 0.1819, 0.2896, 0.1862, 0.2775, 0.1634, 0.2894, 0.1538, 0.2982, 0.1671, 0.2847, 0.1742, 0.2683, 0.1542, 0.2781, 0.1425, 0.2894, 0.1538, 0.2775, 0.1634, 0.2575, 0.147, 0.2649, 0.1336, 0.2781, 0.1425, 0.2683, 0.1542, 0.2456, 0.142, 0.2501, 0.1275, 0.2649, 0.1336, 0.2575, 0.147, 0.2328, 0.1395, 0.2345, 0.1243, 0.2501, 0.1275, 0.2456, 0.142, 0.2276, 0.1878, 0.2279, 0.185, 0.2318, 0.1857, 0.231, 0.1884, 0.231, 0.1884, 0.2318, 0.1857, 0.2355, 0.1872, 0.2342, 0.1896, 0.2342, 0.1896, 0.2355, 0.1872, 0.2389, 0.1893, 0.2372, 0.1915, 0.2372, 0.1915, 0.2389, 0.1893, 0.2418, 0.1921, 0.2396, 0.1939, 0.2396, 0.1939, 0.2418, 0.1921, 0.2441, 0.1953, 0.2416, 0.1967, 0.2416, 0.1967, 0.2441, 0.1953, 0.2457, 0.199, 0.243, 0.1998, 0.243, 0.1998, 0.2457, 0.199, 0.2465, 0.2029, 0.2438, 0.2032, 0.2438, 0.2032, 0.2465, 0.2029, 0.2466, 0.2069, 0.2439, 0.2066, 0.2439, 0.2066, 0.2466, 0.2069, 0.2459, 0.2108, 0.2433, 0.21, 0.2433, 0.21, 0.2459, 0.2108, 0.2445, 0.2145, 0.242, 0.2132, 0.242, 0.2132, 0.2445, 0.2145, 0.2424, 0.2179, 0.2402, 0.2162, 0.2402, 0.2162, 0.2424, 0.2179, 0.2396, 0.2208, 0.2378, 0.2186, 0.2378, 0.2186, 0.2396, 0.2208, 0.2363, 0.2231, 0.235, 0.2206, 0.235, 0.2206, 0.2363, 0.2231, 0.2327, 0.2247, 0.2318, 0.222, 0.2318, 0.222, 0.2327, 0.2247, 0.2288, 0.2255, 0.2285, 0.2228, 0.2285, 0.2228, 0.2288, 0.2255, 0.2248, 0.2256, 0.225, 0.2229, 0.225, 0.2229, 0.2248, 0.2256, 0.2209, 0.2249, 0.2216, 0.2223, 0.2216, 0.2223, 0.2209, 0.2249, 0.2171, 0.2235, 0.2184, 0.221, 0.2184, 0.221, 0.2171, 0.2235, 0.2138, 0.2214, 0.2155, 0.2192, 0.2155, 0.2192, 0.2138, 0.2214, 0.2109, 0.2186, 0.213, 0.2168, 0.213, 0.2168, 0.2109, 0.2186, 0.2086, 0.2153, 0.211, 0.214, 0.211, 0.214, 0.2086, 0.2153, 0.207, 0.2117, 0.2096, 0.2108, 0.2096, 0.2108, 0.207, 0.2117, 0.2061, 0.2078, 0.2089, 0.2075, 0.2089, 0.2075, 0.2061, 0.2078, 0.206, 0.2038, 0.2088, 0.204, 0.2088, 0.204, 0.206, 0.2038, 0.2067, 0.1999, 0.2094, 0.2006, 0.2094, 0.2006, 0.2067, 0.1999, 0.2082, 0.1961, 0.2106, 0.1974, 0.2106, 0.1974, 0.2082, 0.1961, 0.2103, 0.1928, 0.2125, 0.1945, 0.2125, 0.1945, 0.2103, 0.1928, 0.2131, 0.1899, 0.2149, 0.192, 0.2149, 0.192, 0.2131, 0.1899, 0.2163, 0.1876, 0.2177, 0.19, 0.2177, 0.19, 0.2163, 0.1876, 0.22, 0.186, 0.2208, 0.1886, 0.2208, 0.1886, 0.22, 0.186, 0.2239, 0.1851, 0.2242, 0.1879, 0.2242, 0.1879, 0.2239, 0.1851, 0.2279, 0.185, 0.2276, 0.1878, 0.2295, 0.1699, 0.2312, 0.1547, 0.241, 0.1566, 0.2364, 0.1712, 0.2364, 0.1712, 0.241, 0.1566, 0.2502, 0.1604, 0.2429, 0.1738, 0.2429, 0.1738, 0.2502, 0.1604, 0.2585, 0.1659, 0.2487, 0.1776, 0.2487, 0.1776, 0.2585, 0.1659, 0.2656, 0.173, 0.2537, 0.1825, 0.2537, 0.1825, 0.2656, 0.173, 0.2711, 0.1812, 0.2576, 0.1883, 0.2576, 0.1883, 0.2711, 0.1812, 0.275, 0.1904, 0.2603, 0.1947, 0.2603, 0.1947, 0.275, 0.1904, 0.277, 0.2002, 0.2617, 0.2015, 0.2617, 0.2015, 0.277, 0.2002, 0.277, 0.2102, 0.2618, 0.2085, 0.2618, 0.2085, 0.277, 0.2102, 0.2751, 0.22, 0.2605, 0.2154, 0.2605, 0.2154, 0.2751, 0.22, 0.2713, 0.2292, 0.2579, 0.2219, 0.2579, 0.2219, 0.2713, 0.2292, 0.2658, 0.2375, 0.2541, 0.2277, 0.2541, 0.2277, 0.2658, 0.2375, 0.2587, 0.2446, 0.2492, 0.2327, 0.2492, 0.2327, 0.2587, 0.2446, 0.2504, 0.2501, 0.2434, 0.2366, 0.2434, 0.2366, 0.2504, 0.2501, 0.2412, 0.254, 0.237, 0.2393, 0.237, 0.2393, 0.2412, 0.254, 0.2315, 0.256, 0.2301, 0.2407, 0.2301, 0.2407, 0.2315, 0.256, 0.2215, 0.256, 0.2231, 0.2408, 0.2231, 0.2408, 0.2215, 0.256, 0.2117, 0.2541, 0.2163, 0.2395, 0.2163, 0.2395, 0.2117, 0.2541, 0.2025, 0.2503, 0.2098, 0.2369, 0.2098, 0.2369, 0.2025, 0.2503, 0.1942, 0.2448, 0.204, 0.2331, 0.204, 0.2331, 0.1942, 0.2448, 0.1871, 0.2377, 0.199, 0.2282, 0.199, 0.2282, 0.1871, 0.2377, 0.1815, 0.2294, 0.1951, 0.2224, 0.1951, 0.2224, 0.1815, 0.2294, 0.1777, 0.2202, 0.1923, 0.216, 0.1923, 0.216, 0.1777, 0.2202, 0.1757, 0.2105, 0.1909, 0.2091, 0.1909, 0.2091, 0.1757, 0.2105, 0.1757, 0.2005, 0.1909, 0.2021, 0.1909, 0.2021, 0.1757, 0.2005, 0.1776, 0.1907, 0.1922, 0.1953, 0.1922, 0.1953, 0.1776, 0.1907, 0.1814, 0.1815, 0.1948, 0.1888, 0.1948, 0.1888, 0.1814, 0.1815, 0.1869, 0.1732, 0.1986, 0.183, 0.1986, 0.183, 0.1869, 0.1732, 0.194, 0.1661, 0.2035, 0.178, 0.2035, 0.178, 0.194, 0.1661, 0.2022, 0.1605, 0.2093, 0.1741, 0.2093, 0.1741, 0.2022, 0.1605, 0.2114, 0.1567, 0.2157, 0.1713, 0.2157, 0.1713, 0.2114, 0.1567, 0.2212, 0.1547, 0.2225, 0.1699, 0.2225, 0.1699, 0.2212, 0.1547, 0.2312, 0.1547, 0.2295, 0.1699, 0.2312, 0.1547, 0.2328, 0.1395, 0.2456, 0.142, 0.241, 0.1566, 0.241, 0.1566, 0.2456, 0.142, 0.2575, 0.147, 0.2502, 0.1604, 0.2502, 0.1604, 0.2575, 0.147, 0.2683, 0.1542, 0.2585, 0.1659, 0.2585, 0.1659, 0.2683, 0.1542, 0.2775, 0.1634, 0.2656, 0.173, 0.2656, 0.173, 0.2775, 0.1634, 0.2847, 0.1742, 0.2711, 0.1812, 0.2711, 0.1812, 0.2847, 0.1742, 0.2896, 0.1862, 0.275, 0.1904, 0.275, 0.1904, 0.2896, 0.1862, 0.2922, 0.1989, 0.277, 0.2002, 0.277, 0.2002, 0.2922, 0.1989, 0.2922, 0.2118, 0.277, 0.2102, 0.277, 0.2102, 0.2922, 0.2118, 0.2896, 0.2246, 0.2751, 0.22, 0.2751, 0.22, 0.2896, 0.2246, 0.2847, 0.2365, 0.2713, 0.2292, 0.2713, 0.2292, 0.2847, 0.2365, 0.2774, 0.2473, 0.2658, 0.2375, 0.2658, 0.2375, 0.2774, 0.2473, 0.2683, 0.2565, 0.2587, 0.2446, 0.2587, 0.2446, 0.2683, 0.2565, 0.2575, 0.2637, 0.2504, 0.2501, 0.2504, 0.2501, 0.2575, 0.2637, 0.2455, 0.2686, 0.2412, 0.254, 0.2412, 0.254, 0.2455, 0.2686, 0.2328, 0.2712, 0.2315, 0.256, 0.2315, 0.256, 0.2328, 0.2712, 0.2198, 0.2712, 0.2215, 0.256, 0.2215, 0.256, 0.2198, 0.2712, 0.2071, 0.2686, 0.2117, 0.2541, 0.2117, 0.2541, 0.2071, 0.2686, 0.1951, 0.2637, 0.2025, 0.2503, 0.2025, 0.2503, 0.1951, 0.2637, 0.1844, 0.2564, 0.1942, 0.2448, 0.1942, 0.2448, 0.1844, 0.2564, 0.1752, 0.2473, 0.1871, 0.2377, 0.1871, 0.2377, 0.1752, 0.2473, 0.168, 0.2365, 0.1815, 0.2294, 0.1815, 0.2294, 0.168, 0.2365, 0.163, 0.2245, 0.1777, 0.2202, 0.1777, 0.2202, 0.163, 0.2245, 0.1605, 0.2118, 0.1757, 0.2105, 0.1757, 0.2105, 0.1605, 0.2118, 0.1605, 0.1988, 0.1757, 0.2005, 0.1757, 0.2005, 0.1605, 0.1988, 0.163, 0.1861, 0.1776, 0.1907, 0.1776, 0.1907, 0.163, 0.1861, 0.168, 0.1741, 0.1814, 0.1815, 0.1814, 0.1815, 0.168, 0.1741, 0.1752, 0.1634, 0.1869, 0.1732, 0.1869, 0.1732, 0.1752, 0.1634, 0.1844, 0.1542, 0.194, 0.1661, 0.194, 0.1661, 0.1844, 0.1542, 0.1952, 0.147, 0.2022, 0.1605, 0.2022, 0.1605, 0.1952, 0.147, 0.2072, 0.142, 0.2114, 0.1567, 0.2114, 0.1567, 0.2072, 0.142, 0.2199, 0.1395, 0.2212, 0.1547, 0.2212, 0.1547, 0.2199, 0.1395, 0.2328, 0.1395, 0.2312, 0.1547, 0.2239, 0.1851, 0.2225, 0.1699, 0.2295, 0.1699, 0.2279, 0.185, 0.22, 0.186, 0.2157, 0.1713, 0.2225, 0.1699, 0.2239, 0.1851, 0.2163, 0.1876, 0.2093, 0.1741, 0.2157, 0.1713, 0.22, 0.186, 0.2131, 0.1899, 0.2035, 0.178, 0.2093, 0.1741, 0.2163, 0.1876, 0.2103, 0.1928, 0.1986, 0.183, 0.2035, 0.178, 0.2131, 0.1899, 0.2082, 0.1961, 0.1948, 0.1888, 0.1986, 0.183, 0.2103, 0.1928, 0.2067, 0.1999, 0.1922, 0.1953, 0.1948, 0.1888, 0.2082, 0.1961, 0.206, 0.2038, 0.1909, 0.2021, 0.1922, 0.1953, 0.2067, 0.1999, 0.2061, 0.2078, 0.1909, 0.2091, 0.1909, 0.2021, 0.206, 0.2038, 0.207, 0.2117, 0.1923, 0.216, 0.1909, 0.2091, 0.2061, 0.2078, 0.2086, 0.2153, 0.1951, 0.2224, 0.1923, 0.216, 0.207, 0.2117, 0.2109, 0.2186, 0.199, 0.2282, 0.1951, 0.2224, 0.2086, 0.2153, 0.2138, 0.2214, 0.204, 0.2331, 0.199, 0.2282, 0.2109, 0.2186, 0.2171, 0.2235, 0.2098, 0.2369, 0.204, 0.2331, 0.2138, 0.2214, 0.2209, 0.2249, 0.2163, 0.2395, 0.2098, 0.2369, 0.2171, 0.2235, 0.2248, 0.2256, 0.2231, 0.2408, 0.2163, 0.2395, 0.2209, 0.2249, 0.2288, 0.2255, 0.2301, 0.2407, 0.2231, 0.2408, 0.2248, 0.2256, 0.2327, 0.2247, 0.237, 0.2393, 0.2301, 0.2407, 0.2288, 0.2255, 0.2363, 0.2231, 0.2434, 0.2366, 0.237, 0.2393, 0.2327, 0.2247, 0.2396, 0.2208, 0.2492, 0.2327, 0.2434, 0.2366, 0.2363, 0.2231, 0.2424, 0.2179, 0.2541, 0.2277, 0.2492, 0.2327, 0.2396, 0.2208, 0.2445, 0.2145, 0.2579, 0.2219, 0.2541, 0.2277, 0.2424, 0.2179, 0.2459, 0.2108, 0.2605, 0.2154, 0.2579, 0.2219, 0.2445, 0.2145, 0.2466, 0.2069, 0.2618, 0.2085, 0.2605, 0.2154, 0.2459, 0.2108, 0.2465, 0.2029, 0.2617, 0.2015, 0.2618, 0.2085, 0.2466, 0.2069, 0.2457, 0.199, 0.2603, 0.1947, 0.2617, 0.2015, 0.2465, 0.2029, 0.2441, 0.1953, 0.2576, 0.1883, 0.2603, 0.1947, 0.2457, 0.199, 0.2418, 0.1921, 0.2537, 0.1825, 0.2576, 0.1883, 0.2441, 0.1953, 0.2389, 0.1893, 0.2487, 0.1776, 0.2537, 0.1825, 0.2418, 0.1921, 0.2355, 0.1872, 0.2429, 0.1738, 0.2487, 0.1776, 0.2389, 0.1893, 0.2318, 0.1857, 0.2364, 0.1712, 0.2429, 0.1738, 0.2355, 0.1872, 0.2279, 0.185, 0.2295, 0.1699, 0.2364, 0.1712, 0.2318, 0.1857])
me_cylinder.use_remesh_preserve_volume = False
me_cylinder.use_remesh_preserve_attributes = False
me_cylinder.use_mirror_vertex_groups = False
me_cylinder.update()

# ---- objects
ob_cylinder = bpy.data.objects.new('Cylinder', me_cylinder)
ob_lamp = bpy.data.objects.new('Lamp', light_lamp)
ob_camera = bpy.data.objects.new('Camera', cam_camera)

# ---- transforms, parenting, visibility, modifiers, constraints
ob_cylinder.location = (0.0, 0.0, 1.063)
ob_cylinder.scale = (0.8289, 0.8351, 0.8466)
ob_cylinder.lineart.crease_threshold = 0.0
ob_lamp.location = (4.076, 1.005, 5.904)
ob_lamp.rotation_euler = (0.6503, 0.05522, 1.866)
ob_lamp.lock_rotations_4d = False
ob_lamp.empty_display_type = 'ARROWS'
ob_lamp.color = (0.0, 0.0, 0.0, 0.0)
ob_lamp.lineart.crease_threshold = 0.0
ob_camera.location = (7.481, -6.508, 5.344)
ob_camera.rotation_euler = (1.109, 0.0, 0.8149)
ob_camera.lock_rotations_4d = False
ob_camera.empty_display_type = 'ARROWS'
ob_camera.color = (0.0, 0.0, 0.0, 0.0)
ob_camera.display_type = 'WIRE'
ob_camera.lineart.crease_threshold = 0.0

# ---- collection membership
col_collection_1.objects.link(ob_cylinder)
col_collection_1.objects.link(ob_lamp)
col_collection_1.objects.link(ob_camera)

# ---- scene / render settings (as saved in the file)
scene.camera = ob_camera
scene.frame_start = 1; scene.frame_end = 250; scene.frame_set(1)
scene.render.engine = 'BLENDER_EEVEE_NEXT'
scene.render.resolution_percentage = 50
scene.render.dither_intensity = 0.0
scene.cycles.use_denoising = False
scene.cycles.samples = 128
scene.cycles.sampling_pattern = 'TABULATED_SOBOL'
scene.cycles.light_sampling_threshold = 0.0
scene.cycles.use_adaptive_sampling = False
scene.cycles.use_light_tree = False
scene.cycles.blur_glossy = 0.0
scene.cycles.sample_clamp_indirect = 0.0
scene.view_settings.view_transform = 'Standard'
bpy.context.view_layer.update()
